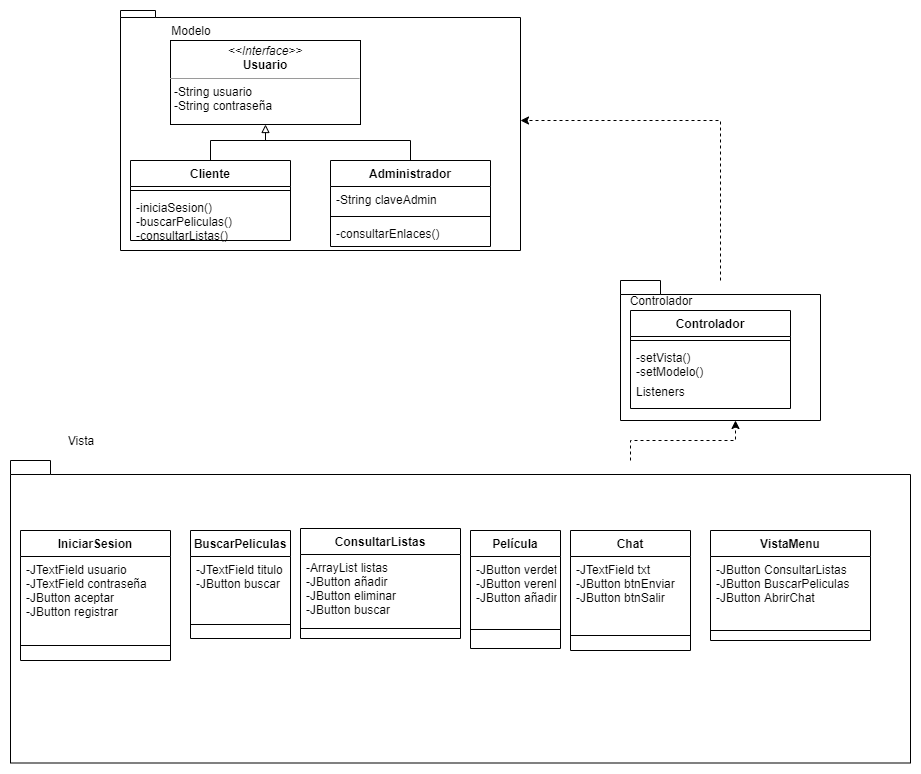

The diagram above was exported from draw.io. Its source (the exported page's mxGraphModel, read from the mxfile embedded in the PNG):
<mxGraphModel dx="2062" dy="1106" grid="1" gridSize="10" guides="1" tooltips="1" connect="1" arrows="1" fold="1" page="1" pageScale="1" pageWidth="827" pageHeight="1169" math="0" shadow="0">
  <root>
    <mxCell id="WIyWlLk6GJQsqaUBKTNV-0" />
    <mxCell id="WIyWlLk6GJQsqaUBKTNV-1" parent="WIyWlLk6GJQsqaUBKTNV-0" />
    <mxCell id="RlvItAUIhlDQf3airOHe-0" value="Modelo&lt;br&gt;&lt;br&gt;&lt;br&gt;&lt;br&gt;&lt;br&gt;" style="shape=folder;fontStyle=1;spacingTop=10;tabWidth=35;tabHeight=7;tabPosition=left;html=1;" parent="WIyWlLk6GJQsqaUBKTNV-1" vertex="1">
      <mxGeometry x="160" y="10" width="400" height="240" as="geometry" />
    </mxCell>
    <mxCell id="RlvItAUIhlDQf3airOHe-39" style="edgeStyle=orthogonalEdgeStyle;rounded=0;orthogonalLoop=1;jettySize=auto;html=1;entryX=0.575;entryY=1.002;entryDx=0;entryDy=0;entryPerimeter=0;dashed=1;startArrow=none;startFill=0;endArrow=classic;endFill=1;" parent="WIyWlLk6GJQsqaUBKTNV-1" source="RlvItAUIhlDQf3airOHe-1" target="RlvItAUIhlDQf3airOHe-2" edge="1">
      <mxGeometry relative="1" as="geometry">
        <Array as="points">
          <mxPoint x="670" y="542" />
          <mxPoint x="670" y="440" />
          <mxPoint x="775" y="440" />
        </Array>
      </mxGeometry>
    </mxCell>
    <mxCell id="RlvItAUIhlDQf3airOHe-1" value="" style="shape=folder;fontStyle=1;spacingTop=10;tabWidth=40;tabHeight=14;tabPosition=left;html=1;" parent="WIyWlLk6GJQsqaUBKTNV-1" vertex="1">
      <mxGeometry x="50" y="460" width="900" height="302.5" as="geometry" />
    </mxCell>
    <mxCell id="RlvItAUIhlDQf3airOHe-38" style="edgeStyle=orthogonalEdgeStyle;rounded=0;orthogonalLoop=1;jettySize=auto;html=1;entryX=1.001;entryY=0.46;entryDx=0;entryDy=0;entryPerimeter=0;startArrow=none;startFill=0;endArrow=classic;endFill=1;dashed=1;" parent="WIyWlLk6GJQsqaUBKTNV-1" source="RlvItAUIhlDQf3airOHe-2" target="RlvItAUIhlDQf3airOHe-0" edge="1">
      <mxGeometry relative="1" as="geometry">
        <Array as="points">
          <mxPoint x="760" y="120" />
        </Array>
      </mxGeometry>
    </mxCell>
    <mxCell id="RlvItAUIhlDQf3airOHe-2" value="&lt;br&gt;" style="shape=folder;fontStyle=1;spacingTop=10;tabWidth=40;tabHeight=14;tabPosition=left;html=1;" parent="WIyWlLk6GJQsqaUBKTNV-1" vertex="1">
      <mxGeometry x="660" y="280" width="200" height="140" as="geometry" />
    </mxCell>
    <mxCell id="RlvItAUIhlDQf3airOHe-13" style="edgeStyle=orthogonalEdgeStyle;rounded=0;orthogonalLoop=1;jettySize=auto;html=1;entryX=0.5;entryY=0;entryDx=0;entryDy=0;endArrow=none;endFill=0;startArrow=block;startFill=0;" parent="WIyWlLk6GJQsqaUBKTNV-1" source="RlvItAUIhlDQf3airOHe-3" target="RlvItAUIhlDQf3airOHe-9" edge="1">
      <mxGeometry relative="1" as="geometry">
        <Array as="points">
          <mxPoint x="305" y="140" />
          <mxPoint x="450" y="140" />
        </Array>
      </mxGeometry>
    </mxCell>
    <mxCell id="RlvItAUIhlDQf3airOHe-3" value="&lt;p style=&quot;margin: 0px ; margin-top: 4px ; text-align: center&quot;&gt;&lt;i&gt;&amp;lt;&amp;lt;Interface&amp;gt;&amp;gt;&lt;/i&gt;&lt;br&gt;&lt;b&gt;Usuario&lt;/b&gt;&lt;/p&gt;&lt;hr size=&quot;1&quot;&gt;&lt;p style=&quot;margin: 0px ; margin-left: 4px&quot;&gt;-String usuario&lt;/p&gt;&lt;p style=&quot;margin: 0px ; margin-left: 4px&quot;&gt;-String contraseña&lt;/p&gt;" style="verticalAlign=top;align=left;overflow=fill;fontSize=12;fontFamily=Helvetica;html=1;" parent="WIyWlLk6GJQsqaUBKTNV-1" vertex="1">
      <mxGeometry x="210" y="40" width="190" height="84" as="geometry" />
    </mxCell>
    <mxCell id="RlvItAUIhlDQf3airOHe-4" value="Modelo" style="text;html=1;strokeColor=none;fillColor=none;align=center;verticalAlign=middle;whiteSpace=wrap;rounded=0;" parent="WIyWlLk6GJQsqaUBKTNV-1" vertex="1">
      <mxGeometry x="210" y="20" width="40" height="20" as="geometry" />
    </mxCell>
    <mxCell id="RlvItAUIhlDQf3airOHe-14" style="edgeStyle=orthogonalEdgeStyle;rounded=0;orthogonalLoop=1;jettySize=auto;html=1;startArrow=none;startFill=0;endArrow=none;endFill=0;" parent="WIyWlLk6GJQsqaUBKTNV-1" source="RlvItAUIhlDQf3airOHe-5" edge="1">
      <mxGeometry relative="1" as="geometry">
        <mxPoint x="310" y="140" as="targetPoint" />
      </mxGeometry>
    </mxCell>
    <mxCell id="RlvItAUIhlDQf3airOHe-5" value="Cliente" style="swimlane;fontStyle=1;align=center;verticalAlign=top;childLayout=stackLayout;horizontal=1;startSize=26;horizontalStack=0;resizeParent=1;resizeParentMax=0;resizeLast=0;collapsible=1;marginBottom=0;" parent="WIyWlLk6GJQsqaUBKTNV-1" vertex="1">
      <mxGeometry x="170" y="160" width="160" height="80" as="geometry" />
    </mxCell>
    <mxCell id="RlvItAUIhlDQf3airOHe-7" value="" style="line;strokeWidth=1;fillColor=none;align=left;verticalAlign=middle;spacingTop=-1;spacingLeft=3;spacingRight=3;rotatable=0;labelPosition=right;points=[];portConstraint=eastwest;" parent="RlvItAUIhlDQf3airOHe-5" vertex="1">
      <mxGeometry y="26" width="160" height="8" as="geometry" />
    </mxCell>
    <mxCell id="RlvItAUIhlDQf3airOHe-8" value="-iniciaSesion()&#10;-buscarPeliculas()&#10;-consultarListas()" style="text;strokeColor=none;fillColor=none;align=left;verticalAlign=top;spacingLeft=4;spacingRight=4;overflow=hidden;rotatable=0;points=[[0,0.5],[1,0.5]];portConstraint=eastwest;" parent="RlvItAUIhlDQf3airOHe-5" vertex="1">
      <mxGeometry y="34" width="160" height="46" as="geometry" />
    </mxCell>
    <mxCell id="RlvItAUIhlDQf3airOHe-9" value="Administrador" style="swimlane;fontStyle=1;align=center;verticalAlign=top;childLayout=stackLayout;horizontal=1;startSize=26;horizontalStack=0;resizeParent=1;resizeParentMax=0;resizeLast=0;collapsible=1;marginBottom=0;" parent="WIyWlLk6GJQsqaUBKTNV-1" vertex="1">
      <mxGeometry x="370" y="160" width="160" height="86" as="geometry" />
    </mxCell>
    <mxCell id="RlvItAUIhlDQf3airOHe-10" value="-String claveAdmin" style="text;strokeColor=none;fillColor=none;align=left;verticalAlign=top;spacingLeft=4;spacingRight=4;overflow=hidden;rotatable=0;points=[[0,0.5],[1,0.5]];portConstraint=eastwest;" parent="RlvItAUIhlDQf3airOHe-9" vertex="1">
      <mxGeometry y="26" width="160" height="26" as="geometry" />
    </mxCell>
    <mxCell id="RlvItAUIhlDQf3airOHe-11" value="" style="line;strokeWidth=1;fillColor=none;align=left;verticalAlign=middle;spacingTop=-1;spacingLeft=3;spacingRight=3;rotatable=0;labelPosition=right;points=[];portConstraint=eastwest;" parent="RlvItAUIhlDQf3airOHe-9" vertex="1">
      <mxGeometry y="52" width="160" height="8" as="geometry" />
    </mxCell>
    <mxCell id="RlvItAUIhlDQf3airOHe-12" value="-consultarEnlaces()" style="text;strokeColor=none;fillColor=none;align=left;verticalAlign=top;spacingLeft=4;spacingRight=4;overflow=hidden;rotatable=0;points=[[0,0.5],[1,0.5]];portConstraint=eastwest;" parent="RlvItAUIhlDQf3airOHe-9" vertex="1">
      <mxGeometry y="60" width="160" height="26" as="geometry" />
    </mxCell>
    <mxCell id="RlvItAUIhlDQf3airOHe-15" value="IniciarSesion" style="swimlane;fontStyle=1;align=center;verticalAlign=top;childLayout=stackLayout;horizontal=1;startSize=26;horizontalStack=0;resizeParent=1;resizeParentMax=0;resizeLast=0;collapsible=1;marginBottom=0;" parent="WIyWlLk6GJQsqaUBKTNV-1" vertex="1">
      <mxGeometry x="60" y="530" width="150" height="130" as="geometry" />
    </mxCell>
    <mxCell id="RlvItAUIhlDQf3airOHe-16" value="-JTextField usuario&#10;-JTextField contraseña&#10;-JButton aceptar&#10;-JButton registrar" style="text;strokeColor=none;fillColor=none;align=left;verticalAlign=top;spacingLeft=4;spacingRight=4;overflow=hidden;rotatable=0;points=[[0,0.5],[1,0.5]];portConstraint=eastwest;" parent="RlvItAUIhlDQf3airOHe-15" vertex="1">
      <mxGeometry y="26" width="150" height="74" as="geometry" />
    </mxCell>
    <mxCell id="RlvItAUIhlDQf3airOHe-17" value="" style="line;strokeWidth=1;fillColor=none;align=left;verticalAlign=middle;spacingTop=-1;spacingLeft=3;spacingRight=3;rotatable=0;labelPosition=right;points=[];portConstraint=eastwest;" parent="RlvItAUIhlDQf3airOHe-15" vertex="1">
      <mxGeometry y="100" width="150" height="30" as="geometry" />
    </mxCell>
    <mxCell id="RlvItAUIhlDQf3airOHe-19" value="BuscarPeliculas" style="swimlane;fontStyle=1;align=center;verticalAlign=top;childLayout=stackLayout;horizontal=1;startSize=26;horizontalStack=0;resizeParent=1;resizeParentMax=0;resizeLast=0;collapsible=1;marginBottom=0;" parent="WIyWlLk6GJQsqaUBKTNV-1" vertex="1">
      <mxGeometry x="230" y="530" width="100" height="108" as="geometry" />
    </mxCell>
    <mxCell id="RlvItAUIhlDQf3airOHe-20" value="-JTextField titulo&#10;-JButton buscar" style="text;strokeColor=none;fillColor=none;align=left;verticalAlign=top;spacingLeft=4;spacingRight=4;overflow=hidden;rotatable=0;points=[[0,0.5],[1,0.5]];portConstraint=eastwest;" parent="RlvItAUIhlDQf3airOHe-19" vertex="1">
      <mxGeometry y="26" width="100" height="54" as="geometry" />
    </mxCell>
    <mxCell id="RlvItAUIhlDQf3airOHe-21" value="" style="line;strokeWidth=1;fillColor=none;align=left;verticalAlign=middle;spacingTop=-1;spacingLeft=3;spacingRight=3;rotatable=0;labelPosition=right;points=[];portConstraint=eastwest;" parent="RlvItAUIhlDQf3airOHe-19" vertex="1">
      <mxGeometry y="80" width="100" height="28" as="geometry" />
    </mxCell>
    <mxCell id="RlvItAUIhlDQf3airOHe-23" value="ConsultarListas" style="swimlane;fontStyle=1;align=center;verticalAlign=top;childLayout=stackLayout;horizontal=1;startSize=26;horizontalStack=0;resizeParent=1;resizeParentMax=0;resizeLast=0;collapsible=1;marginBottom=0;" parent="WIyWlLk6GJQsqaUBKTNV-1" vertex="1">
      <mxGeometry x="340" y="528" width="160" height="110" as="geometry" />
    </mxCell>
    <mxCell id="RlvItAUIhlDQf3airOHe-24" value="-ArrayList listas&#10;-JButton añadir&#10;-JButton eliminar&#10;-JButton buscar" style="text;strokeColor=none;fillColor=none;align=left;verticalAlign=top;spacingLeft=4;spacingRight=4;overflow=hidden;rotatable=0;points=[[0,0.5],[1,0.5]];portConstraint=eastwest;" parent="RlvItAUIhlDQf3airOHe-23" vertex="1">
      <mxGeometry y="26" width="160" height="64" as="geometry" />
    </mxCell>
    <mxCell id="RlvItAUIhlDQf3airOHe-25" value="&#10;&#10;&#10;" style="line;strokeWidth=1;fillColor=none;align=left;verticalAlign=middle;spacingTop=-1;spacingLeft=3;spacingRight=3;rotatable=0;labelPosition=right;points=[];portConstraint=eastwest;" parent="RlvItAUIhlDQf3airOHe-23" vertex="1">
      <mxGeometry y="90" width="160" height="20" as="geometry" />
    </mxCell>
    <mxCell id="RlvItAUIhlDQf3airOHe-27" value="Película" style="swimlane;fontStyle=1;align=center;verticalAlign=top;childLayout=stackLayout;horizontal=1;startSize=26;horizontalStack=0;resizeParent=1;resizeParentMax=0;resizeLast=0;collapsible=1;marginBottom=0;" parent="WIyWlLk6GJQsqaUBKTNV-1" vertex="1">
      <mxGeometry x="510" y="530" width="90" height="118" as="geometry" />
    </mxCell>
    <mxCell id="RlvItAUIhlDQf3airOHe-28" value="-JButton verdetalles&#10;-JButton verenlaces&#10;-JButton añadirenlace&#10;" style="text;strokeColor=none;fillColor=none;align=left;verticalAlign=top;spacingLeft=4;spacingRight=4;overflow=hidden;rotatable=0;points=[[0,0.5],[1,0.5]];portConstraint=eastwest;" parent="RlvItAUIhlDQf3airOHe-27" vertex="1">
      <mxGeometry y="26" width="90" height="54" as="geometry" />
    </mxCell>
    <mxCell id="RlvItAUIhlDQf3airOHe-29" value="" style="line;strokeWidth=1;fillColor=none;align=left;verticalAlign=middle;spacingTop=-1;spacingLeft=3;spacingRight=3;rotatable=0;labelPosition=right;points=[];portConstraint=eastwest;" parent="RlvItAUIhlDQf3airOHe-27" vertex="1">
      <mxGeometry y="80" width="90" height="38" as="geometry" />
    </mxCell>
    <mxCell id="RlvItAUIhlDQf3airOHe-31" value="Controlador" style="swimlane;fontStyle=1;align=center;verticalAlign=top;childLayout=stackLayout;horizontal=1;startSize=26;horizontalStack=0;resizeParent=1;resizeParentMax=0;resizeLast=0;collapsible=1;marginBottom=0;" parent="WIyWlLk6GJQsqaUBKTNV-1" vertex="1">
      <mxGeometry x="670" y="310" width="160" height="98" as="geometry" />
    </mxCell>
    <mxCell id="RlvItAUIhlDQf3airOHe-33" value="" style="line;strokeWidth=1;fillColor=none;align=left;verticalAlign=middle;spacingTop=-1;spacingLeft=3;spacingRight=3;rotatable=0;labelPosition=right;points=[];portConstraint=eastwest;" parent="RlvItAUIhlDQf3airOHe-31" vertex="1">
      <mxGeometry y="26" width="160" height="8" as="geometry" />
    </mxCell>
    <mxCell id="RlvItAUIhlDQf3airOHe-32" value="-setVista()&#10;-setModelo()&#10;" style="text;strokeColor=none;fillColor=none;align=left;verticalAlign=top;spacingLeft=4;spacingRight=4;overflow=hidden;rotatable=0;points=[[0,0.5],[1,0.5]];portConstraint=eastwest;" parent="RlvItAUIhlDQf3airOHe-31" vertex="1">
      <mxGeometry y="34" width="160" height="34" as="geometry" />
    </mxCell>
    <mxCell id="RlvItAUIhlDQf3airOHe-34" value="Listeners" style="text;strokeColor=none;fillColor=none;align=left;verticalAlign=top;spacingLeft=4;spacingRight=4;overflow=hidden;rotatable=0;points=[[0,0.5],[1,0.5]];portConstraint=eastwest;" parent="RlvItAUIhlDQf3airOHe-31" vertex="1">
      <mxGeometry y="68" width="160" height="30" as="geometry" />
    </mxCell>
    <mxCell id="RlvItAUIhlDQf3airOHe-35" value="Vista" style="text;html=1;strokeColor=none;fillColor=none;align=center;verticalAlign=middle;whiteSpace=wrap;rounded=0;" parent="WIyWlLk6GJQsqaUBKTNV-1" vertex="1">
      <mxGeometry x="100" y="430" width="40" height="20" as="geometry" />
    </mxCell>
    <mxCell id="RlvItAUIhlDQf3airOHe-36" value="Controlador" style="text;html=1;strokeColor=none;fillColor=none;align=center;verticalAlign=middle;whiteSpace=wrap;rounded=0;" parent="WIyWlLk6GJQsqaUBKTNV-1" vertex="1">
      <mxGeometry x="680" y="290" width="40" height="20" as="geometry" />
    </mxCell>
    <mxCell id="uOuihmfFT0Wbm9TO9yIX-0" value="Chat" style="swimlane;fontStyle=1;align=center;verticalAlign=top;childLayout=stackLayout;horizontal=1;startSize=26;horizontalStack=0;resizeParent=1;resizeParentMax=0;resizeLast=0;collapsible=1;marginBottom=0;" vertex="1" parent="WIyWlLk6GJQsqaUBKTNV-1">
      <mxGeometry x="610" y="530" width="120" height="120" as="geometry" />
    </mxCell>
    <mxCell id="uOuihmfFT0Wbm9TO9yIX-1" value="-JTextField txt&#10;-JButton btnEnviar&#10;-JButton btnSalir" style="text;strokeColor=none;fillColor=none;align=left;verticalAlign=top;spacingLeft=4;spacingRight=4;overflow=hidden;rotatable=0;points=[[0,0.5],[1,0.5]];portConstraint=eastwest;" vertex="1" parent="uOuihmfFT0Wbm9TO9yIX-0">
      <mxGeometry y="26" width="120" height="64" as="geometry" />
    </mxCell>
    <mxCell id="uOuihmfFT0Wbm9TO9yIX-2" value="" style="line;strokeWidth=1;fillColor=none;align=left;verticalAlign=middle;spacingTop=-1;spacingLeft=3;spacingRight=3;rotatable=0;labelPosition=right;points=[];portConstraint=eastwest;" vertex="1" parent="uOuihmfFT0Wbm9TO9yIX-0">
      <mxGeometry y="90" width="120" height="30" as="geometry" />
    </mxCell>
    <mxCell id="uOuihmfFT0Wbm9TO9yIX-8" value="VistaMenu" style="swimlane;fontStyle=1;align=center;verticalAlign=top;childLayout=stackLayout;horizontal=1;startSize=26;horizontalStack=0;resizeParent=1;resizeParentMax=0;resizeLast=0;collapsible=1;marginBottom=0;" vertex="1" parent="WIyWlLk6GJQsqaUBKTNV-1">
      <mxGeometry x="750" y="530" width="160" height="110" as="geometry" />
    </mxCell>
    <mxCell id="uOuihmfFT0Wbm9TO9yIX-9" value="-JButton ConsultarListas&#10;-JButton BuscarPeliculas&#10;-JButton AbrirChat&#10;&#10;" style="text;strokeColor=none;fillColor=none;align=left;verticalAlign=top;spacingLeft=4;spacingRight=4;overflow=hidden;rotatable=0;points=[[0,0.5],[1,0.5]];portConstraint=eastwest;" vertex="1" parent="uOuihmfFT0Wbm9TO9yIX-8">
      <mxGeometry y="26" width="160" height="64" as="geometry" />
    </mxCell>
    <mxCell id="uOuihmfFT0Wbm9TO9yIX-10" value="" style="line;strokeWidth=1;fillColor=none;align=left;verticalAlign=middle;spacingTop=-1;spacingLeft=3;spacingRight=3;rotatable=0;labelPosition=right;points=[];portConstraint=eastwest;" vertex="1" parent="uOuihmfFT0Wbm9TO9yIX-8">
      <mxGeometry y="90" width="160" height="20" as="geometry" />
    </mxCell>
  </root>
</mxGraphModel>